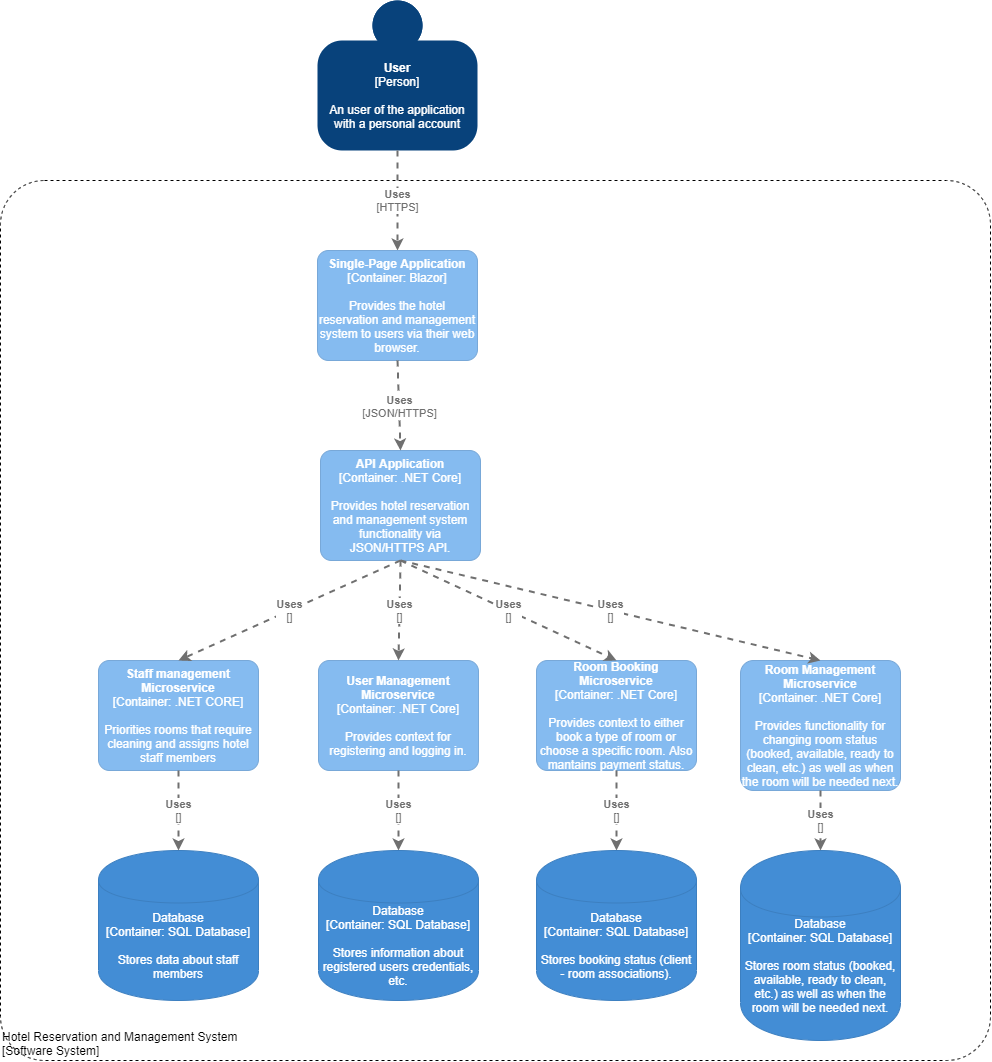

The diagram above was exported from draw.io. Its source (the exported page's mxGraphModel, read from the mxfile embedded in the PNG):
<mxGraphModel dx="2031" dy="1134" grid="1" gridSize="10" guides="1" tooltips="1" connect="1" arrows="1" fold="1" page="1" pageScale="1" pageWidth="2339" pageHeight="3300" math="0" shadow="0">
  <root>
    <mxCell id="3k0Y6X7lGQVb5qB6fMuq-0" />
    <mxCell id="3k0Y6X7lGQVb5qB6fMuq-1" parent="3k0Y6X7lGQVb5qB6fMuq-0" />
    <object placeholders="1" c4Name="Hotel Reservation and Management System" c4Type="ExecutionEnvironment" c4Application="Software System" label="&lt;div style=&quot;text-align: left&quot;&gt;%c4Name%&lt;/div&gt;&lt;div style=&quot;text-align: left&quot;&gt;[%c4Application%]&lt;/div&gt;" id="xGVH5HOLVI-D9Bz89Ccg-0">
      <mxCell style="rounded=1;whiteSpace=wrap;html=1;labelBackgroundColor=none;fillColor=none;align=left;arcSize=5;verticalAlign=bottom;metaEdit=1;metaData={&quot;c4Type&quot;:{&quot;editable&quot;:false}};points=[[0.25,0,0],[0.5,0,0],[0.75,0,0],[1,0.25,0],[1,0.5,0],[1,0.75,0],[0.75,1,0],[0.5,1,0],[0.25,1,0],[0,0.75,0],[0,0.5,0],[0,0.25,0]];dashed=1;" parent="3k0Y6X7lGQVb5qB6fMuq-1" vertex="1">
        <mxGeometry x="350" y="300" width="990" height="880" as="geometry" />
      </mxCell>
    </object>
    <object placeholders="1" c4Name="User" c4Type="Person" c4Description="An user of the application with a personal account" label="&lt;b&gt;%c4Name%&lt;/b&gt;&lt;div&gt;[%c4Type%]&lt;/div&gt;&lt;br&gt;&lt;div&gt;%c4Description%&lt;/div&gt;" id="xGVH5HOLVI-D9Bz89Ccg-1">
      <mxCell style="html=1;dashed=0;whitespace=wrap;fillColor=#08427b;strokeColor=none;fontColor=#ffffff;shape=mxgraph.c4.person;align=center;metaEdit=1;points=[[0.5,0,0],[1,0.5,0],[1,0.75,0],[0.75,1,0],[0.5,1,0],[0.25,1,0],[0,0.75,0],[0,0.5,0]];metaData={&quot;c4Type&quot;:{&quot;editable&quot;:false}};whiteSpace=wrap;" parent="3k0Y6X7lGQVb5qB6fMuq-1" vertex="1">
        <mxGeometry x="667" y="120" width="160" height="150" as="geometry" />
      </mxCell>
    </object>
    <object placeholders="1" c4Type="Relationship" c4Technology="HTTPS" c4Description="Uses" label="&lt;div style=&quot;text-align: left&quot;&gt;&lt;div style=&quot;text-align: center&quot;&gt;&lt;b&gt;%c4Description%&lt;/b&gt;&lt;/div&gt;&lt;div style=&quot;text-align: center&quot;&gt;[%c4Technology%]&lt;/div&gt;&lt;/div&gt;" id="xGVH5HOLVI-D9Bz89Ccg-2">
      <mxCell style="edgeStyle=none;rounded=0;html=1;jettySize=auto;orthogonalLoop=1;strokeColor=#707070;strokeWidth=2;fontColor=#707070;jumpStyle=none;dashed=1;metaEdit=1;metaData={&quot;c4Type&quot;:{&quot;editable&quot;:false}};exitX=0.5;exitY=1;exitDx=0;exitDy=0;exitPerimeter=0;entryX=0.5;entryY=0;entryDx=0;entryDy=0;entryPerimeter=0;" parent="3k0Y6X7lGQVb5qB6fMuq-1" source="xGVH5HOLVI-D9Bz89Ccg-1" target="xGVH5HOLVI-D9Bz89Ccg-6" edge="1">
        <mxGeometry width="160" relative="1" as="geometry">
          <mxPoint x="180" y="330" as="sourcePoint" />
          <mxPoint x="400" y="369.9999999999998" as="targetPoint" />
        </mxGeometry>
      </mxCell>
    </object>
    <object placeholders="1" c4Name="API Application&#10;" c4Type="Container" c4Technology=".NET Core" c4Description="Provides hotel reservation and management system functionality via JSON/HTTPS API." label="&lt;b&gt;%c4Name%&lt;/b&gt;&lt;div&gt;[%c4Type%: %c4Technology%]&lt;/div&gt;&lt;br&gt;&lt;div&gt;%c4Description%&lt;/div&gt;" id="xGVH5HOLVI-D9Bz89Ccg-5">
      <mxCell style="rounded=1;whiteSpace=wrap;html=1;labelBackgroundColor=none;fillColor=#85BBF0;fontColor=#ffffff;align=center;arcSize=10;strokeColor=#78A8D8;metaEdit=1;metaData={&quot;c4Type&quot;:{&quot;editable&quot;:false}};points=[[0.25,0,0],[0.5,0,0],[0.75,0,0],[1,0.25,0],[1,0.5,0],[1,0.75,0],[0.75,1,0],[0.5,1,0],[0.25,1,0],[0,0.75,0],[0,0.5,0],[0,0.25,0]];" parent="3k0Y6X7lGQVb5qB6fMuq-1" vertex="1">
        <mxGeometry x="670" y="570" width="160" height="110.00000000000001" as="geometry" />
      </mxCell>
    </object>
    <object placeholders="1" c4Name="Single-Page Application" c4Type="Container" c4Technology="Blazor" c4Description="Provides the hotel reservation and management system to users via their web browser." label="&lt;b&gt;%c4Name%&lt;/b&gt;&lt;div&gt;[%c4Type%: %c4Technology%]&lt;/div&gt;&lt;br&gt;&lt;div&gt;%c4Description%&lt;/div&gt;" id="xGVH5HOLVI-D9Bz89Ccg-6">
      <mxCell style="rounded=1;whiteSpace=wrap;html=1;labelBackgroundColor=none;fillColor=#85BBF0;fontColor=#ffffff;align=center;arcSize=10;strokeColor=#78A8D8;metaEdit=1;metaData={&quot;c4Type&quot;:{&quot;editable&quot;:false}};points=[[0.25,0,0],[0.5,0,0],[0.75,0,0],[1,0.25,0],[1,0.5,0],[1,0.75,0],[0.75,1,0],[0.5,1,0],[0.25,1,0],[0,0.75,0],[0,0.5,0],[0,0.25,0]];" parent="3k0Y6X7lGQVb5qB6fMuq-1" vertex="1">
        <mxGeometry x="667" y="370" width="160" height="110.00000000000001" as="geometry" />
      </mxCell>
    </object>
    <object placeholders="1" c4Type="Relationship" c4Technology="JSON/HTTPS" c4Description="Uses" label="&lt;div style=&quot;text-align: left&quot;&gt;&lt;div style=&quot;text-align: center&quot;&gt;&lt;b&gt;%c4Description%&lt;/b&gt;&lt;/div&gt;&lt;div style=&quot;text-align: center&quot;&gt;[%c4Technology%]&lt;/div&gt;&lt;/div&gt;" id="xGVH5HOLVI-D9Bz89Ccg-8">
      <mxCell style="edgeStyle=none;rounded=0;html=1;entryX=0.5;entryY=0;jettySize=auto;orthogonalLoop=1;strokeColor=#707070;strokeWidth=2;fontColor=#707070;jumpStyle=none;dashed=1;metaEdit=1;metaData={&quot;c4Type&quot;:{&quot;editable&quot;:false}};exitX=0.5;exitY=1;exitDx=0;exitDy=0;exitPerimeter=0;entryDx=0;entryDy=0;entryPerimeter=0;" parent="3k0Y6X7lGQVb5qB6fMuq-1" source="xGVH5HOLVI-D9Bz89Ccg-6" target="xGVH5HOLVI-D9Bz89Ccg-5" edge="1">
        <mxGeometry width="160" relative="1" as="geometry">
          <mxPoint x="700" y="500" as="sourcePoint" />
          <mxPoint x="860" y="500" as="targetPoint" />
        </mxGeometry>
      </mxCell>
    </object>
    <object placeholders="1" c4Type="Database" c4Technology="SQL Database" c4Description="Stores data about staff members" label="%c4Type%&lt;div&gt;[Container:&amp;nbsp;%c4Technology%]&lt;/div&gt;&lt;br&gt;&lt;div&gt;%c4Description%&lt;/div&gt;" id="_tqpezX8Uv5bN1SsXBd7-0">
      <mxCell style="shape=cylinder;whiteSpace=wrap;html=1;boundedLbl=1;rounded=0;labelBackgroundColor=none;fillColor=#438DD5;fontSize=12;fontColor=#ffffff;align=center;strokeColor=#3C7FC0;metaEdit=1;points=[[0.5,0,0],[1,0.25,0],[1,0.5,0],[1,0.75,0],[0.5,1,0],[0,0.75,0],[0,0.5,0],[0,0.25,0]];metaData={&quot;c4Type&quot;:{&quot;editable&quot;:false}};" parent="3k0Y6X7lGQVb5qB6fMuq-1" vertex="1">
        <mxGeometry x="448" y="970" width="160" height="150" as="geometry" />
      </mxCell>
    </object>
    <object placeholders="1" c4Name="Staff management Microservice" c4Type="Container" c4Technology=".NET CORE" c4Description="Priorities rooms that require cleaning and assigns hotel staff members" label="&lt;b&gt;%c4Name%&lt;/b&gt;&lt;div&gt;[%c4Type%: %c4Technology%]&lt;/div&gt;&lt;br&gt;&lt;div&gt;%c4Description%&lt;/div&gt;" id="_tqpezX8Uv5bN1SsXBd7-1">
      <mxCell style="rounded=1;whiteSpace=wrap;html=1;labelBackgroundColor=none;fillColor=#85BBF0;fontColor=#ffffff;align=center;arcSize=10;strokeColor=#78A8D8;metaEdit=1;metaData={&quot;c4Type&quot;:{&quot;editable&quot;:false}};points=[[0.25,0,0],[0.5,0,0],[0.75,0,0],[1,0.25,0],[1,0.5,0],[1,0.75,0],[0.75,1,0],[0.5,1,0],[0.25,1,0],[0,0.75,0],[0,0.5,0],[0,0.25,0]];" parent="3k0Y6X7lGQVb5qB6fMuq-1" vertex="1">
        <mxGeometry x="448" y="780" width="160" height="110.00000000000001" as="geometry" />
      </mxCell>
    </object>
    <object placeholders="1" c4Type="Relationship" c4Technology="" c4Description="Uses" label="&lt;div style=&quot;text-align: left&quot;&gt;&lt;div style=&quot;text-align: center&quot;&gt;&lt;b&gt;%c4Description%&lt;/b&gt;&lt;/div&gt;&lt;div style=&quot;text-align: center&quot;&gt;[%c4Technology%]&lt;/div&gt;&lt;/div&gt;" id="_tqpezX8Uv5bN1SsXBd7-2">
      <mxCell style="edgeStyle=none;rounded=0;html=1;jettySize=auto;orthogonalLoop=1;strokeColor=#707070;strokeWidth=2;fontColor=#707070;jumpStyle=none;dashed=1;metaEdit=1;metaData={&quot;c4Type&quot;:{&quot;editable&quot;:false}};exitX=0.5;exitY=1;exitDx=0;exitDy=0;exitPerimeter=0;entryX=0.5;entryY=0;entryDx=0;entryDy=0;entryPerimeter=0;" parent="3k0Y6X7lGQVb5qB6fMuq-1" source="_tqpezX8Uv5bN1SsXBd7-1" target="_tqpezX8Uv5bN1SsXBd7-0" edge="1">
        <mxGeometry width="160" relative="1" as="geometry">
          <mxPoint x="448" y="710" as="sourcePoint" />
          <mxPoint x="608" y="710" as="targetPoint" />
        </mxGeometry>
      </mxCell>
    </object>
    <object placeholders="1" c4Name="User Management Microservice" c4Type="Container" c4Technology=".NET Core" c4Description="Provides context for registering and logging in." label="&lt;b&gt;%c4Name%&lt;/b&gt;&lt;div&gt;[%c4Type%: %c4Technology%]&lt;/div&gt;&lt;br&gt;&lt;div&gt;%c4Description%&lt;/div&gt;" id="_tqpezX8Uv5bN1SsXBd7-3">
      <mxCell style="rounded=1;whiteSpace=wrap;html=1;labelBackgroundColor=none;fillColor=#85BBF0;fontColor=#ffffff;align=center;arcSize=10;strokeColor=#78A8D8;metaEdit=1;metaData={&quot;c4Type&quot;:{&quot;editable&quot;:false}};points=[[0.25,0,0],[0.5,0,0],[0.75,0,0],[1,0.25,0],[1,0.5,0],[1,0.75,0],[0.75,1,0],[0.5,1,0],[0.25,1,0],[0,0.75,0],[0,0.5,0],[0,0.25,0]];" parent="3k0Y6X7lGQVb5qB6fMuq-1" vertex="1">
        <mxGeometry x="668" y="780" width="160" height="110.00000000000001" as="geometry" />
      </mxCell>
    </object>
    <object placeholders="1" c4Type="Relationship" c4Technology="" c4Description="Uses" label="&lt;div style=&quot;text-align: left&quot;&gt;&lt;div style=&quot;text-align: center&quot;&gt;&lt;b&gt;%c4Description%&lt;/b&gt;&lt;/div&gt;&lt;div style=&quot;text-align: center&quot;&gt;[%c4Technology%]&lt;/div&gt;&lt;/div&gt;" id="_tqpezX8Uv5bN1SsXBd7-4">
      <mxCell style="edgeStyle=none;rounded=0;html=1;jettySize=auto;orthogonalLoop=1;strokeColor=#707070;strokeWidth=2;fontColor=#707070;jumpStyle=none;dashed=1;metaEdit=1;metaData={&quot;c4Type&quot;:{&quot;editable&quot;:false}};exitX=0.5;exitY=1;exitDx=0;exitDy=0;exitPerimeter=0;entryX=0.5;entryY=0;entryDx=0;entryDy=0;entryPerimeter=0;" parent="3k0Y6X7lGQVb5qB6fMuq-1" source="_tqpezX8Uv5bN1SsXBd7-3" target="_tqpezX8Uv5bN1SsXBd7-7" edge="1">
        <mxGeometry width="160" relative="1" as="geometry">
          <mxPoint x="658" y="810" as="sourcePoint" />
          <mxPoint x="818" y="810" as="targetPoint" />
        </mxGeometry>
      </mxCell>
    </object>
    <object placeholders="1" c4Name="Room Booking Microservice" c4Type="Container" c4Technology=".NET Core" c4Description="Provides context to either book a type of room or choose a specific room. Also mantains payment status." label="&lt;b&gt;%c4Name%&lt;/b&gt;&lt;div&gt;[%c4Type%: %c4Technology%]&lt;/div&gt;&lt;br&gt;&lt;div&gt;%c4Description%&lt;/div&gt;" id="_tqpezX8Uv5bN1SsXBd7-5">
      <mxCell style="rounded=1;whiteSpace=wrap;html=1;labelBackgroundColor=none;fillColor=#85BBF0;fontColor=#ffffff;align=center;arcSize=10;strokeColor=#78A8D8;metaEdit=1;metaData={&quot;c4Type&quot;:{&quot;editable&quot;:false}};points=[[0.25,0,0],[0.5,0,0],[0.75,0,0],[1,0.25,0],[1,0.5,0],[1,0.75,0],[0.75,1,0],[0.5,1,0],[0.25,1,0],[0,0.75,0],[0,0.5,0],[0,0.25,0]];" parent="3k0Y6X7lGQVb5qB6fMuq-1" vertex="1">
        <mxGeometry x="886" y="780" width="160" height="110.00000000000001" as="geometry" />
      </mxCell>
    </object>
    <object placeholders="1" c4Type="Relationship" c4Technology="" c4Description="Uses" label="&lt;div style=&quot;text-align: left&quot;&gt;&lt;div style=&quot;text-align: center&quot;&gt;&lt;b&gt;%c4Description%&lt;/b&gt;&lt;/div&gt;&lt;div style=&quot;text-align: center&quot;&gt;[%c4Technology%]&lt;/div&gt;&lt;/div&gt;" id="_tqpezX8Uv5bN1SsXBd7-6">
      <mxCell style="edgeStyle=none;rounded=0;html=1;jettySize=auto;orthogonalLoop=1;strokeColor=#707070;strokeWidth=2;fontColor=#707070;jumpStyle=none;dashed=1;metaEdit=1;metaData={&quot;c4Type&quot;:{&quot;editable&quot;:false}};exitX=0.5;exitY=1;exitDx=0;exitDy=0;exitPerimeter=0;entryX=0.5;entryY=0;entryDx=0;entryDy=0;entryPerimeter=0;" parent="3k0Y6X7lGQVb5qB6fMuq-1" source="_tqpezX8Uv5bN1SsXBd7-5" target="_tqpezX8Uv5bN1SsXBd7-8" edge="1">
        <mxGeometry width="160" relative="1" as="geometry">
          <mxPoint x="558" y="820" as="sourcePoint" />
          <mxPoint x="718" y="820" as="targetPoint" />
        </mxGeometry>
      </mxCell>
    </object>
    <object placeholders="1" c4Type="Database" c4Technology="SQL Database" c4Description="Stores information about registered users credentials, etc." label="%c4Type%&lt;div&gt;[Container:&amp;nbsp;%c4Technology%]&lt;/div&gt;&lt;br&gt;&lt;div&gt;%c4Description%&lt;/div&gt;" id="_tqpezX8Uv5bN1SsXBd7-7">
      <mxCell style="shape=cylinder;whiteSpace=wrap;html=1;boundedLbl=1;rounded=0;labelBackgroundColor=none;fillColor=#438DD5;fontSize=12;fontColor=#ffffff;align=center;strokeColor=#3C7FC0;metaEdit=1;points=[[0.5,0,0],[1,0.25,0],[1,0.5,0],[1,0.75,0],[0.5,1,0],[0,0.75,0],[0,0.5,0],[0,0.25,0]];metaData={&quot;c4Type&quot;:{&quot;editable&quot;:false}};" parent="3k0Y6X7lGQVb5qB6fMuq-1" vertex="1">
        <mxGeometry x="668" y="970" width="160" height="150" as="geometry" />
      </mxCell>
    </object>
    <object placeholders="1" c4Type="Database" c4Technology="SQL Database" c4Description="Stores booking status (client - room associations)." label="%c4Type%&lt;div&gt;[Container:&amp;nbsp;%c4Technology%]&lt;/div&gt;&lt;br&gt;&lt;div&gt;%c4Description%&lt;/div&gt;" id="_tqpezX8Uv5bN1SsXBd7-8">
      <mxCell style="shape=cylinder;whiteSpace=wrap;html=1;boundedLbl=1;rounded=0;labelBackgroundColor=none;fillColor=#438DD5;fontSize=12;fontColor=#ffffff;align=center;strokeColor=#3C7FC0;metaEdit=1;points=[[0.5,0,0],[1,0.25,0],[1,0.5,0],[1,0.75,0],[0.5,1,0],[0,0.75,0],[0,0.5,0],[0,0.25,0]];metaData={&quot;c4Type&quot;:{&quot;editable&quot;:false}};" parent="3k0Y6X7lGQVb5qB6fMuq-1" vertex="1">
        <mxGeometry x="886" y="970" width="160" height="150" as="geometry" />
      </mxCell>
    </object>
    <object placeholders="1" c4Type="Relationship" c4Technology="" c4Description="Uses" label="&lt;div style=&quot;text-align: left&quot;&gt;&lt;div style=&quot;text-align: center&quot;&gt;&lt;b&gt;%c4Description%&lt;/b&gt;&lt;/div&gt;&lt;div style=&quot;text-align: center&quot;&gt;[%c4Technology%]&lt;/div&gt;&lt;/div&gt;" id="XR-jeQAtZzJWn0SRuNbV-0">
      <mxCell style="edgeStyle=none;rounded=0;html=1;jettySize=auto;orthogonalLoop=1;strokeColor=#707070;strokeWidth=2;fontColor=#707070;jumpStyle=none;dashed=1;metaEdit=1;metaData={&quot;c4Type&quot;:{&quot;editable&quot;:false}};exitX=0.5;exitY=1;exitDx=0;exitDy=0;exitPerimeter=0;entryX=0.5;entryY=0;entryDx=0;entryDy=0;entryPerimeter=0;" parent="3k0Y6X7lGQVb5qB6fMuq-1" target="_tqpezX8Uv5bN1SsXBd7-1" edge="1">
        <mxGeometry width="160" relative="1" as="geometry">
          <mxPoint x="750" y="680" as="sourcePoint" />
          <mxPoint x="530" y="770" as="targetPoint" />
        </mxGeometry>
      </mxCell>
    </object>
    <object placeholders="1" c4Type="Relationship" c4Technology="" c4Description="Uses" label="&lt;div style=&quot;text-align: left&quot;&gt;&lt;div style=&quot;text-align: center&quot;&gt;&lt;b&gt;%c4Description%&lt;/b&gt;&lt;/div&gt;&lt;div style=&quot;text-align: center&quot;&gt;[%c4Technology%]&lt;/div&gt;&lt;/div&gt;" id="XR-jeQAtZzJWn0SRuNbV-1">
      <mxCell style="edgeStyle=none;rounded=0;html=1;jettySize=auto;orthogonalLoop=1;strokeColor=#707070;strokeWidth=2;fontColor=#707070;jumpStyle=none;dashed=1;metaEdit=1;metaData={&quot;c4Type&quot;:{&quot;editable&quot;:false}};entryX=0.5;entryY=0;entryDx=0;entryDy=0;entryPerimeter=0;" parent="3k0Y6X7lGQVb5qB6fMuq-1" target="_tqpezX8Uv5bN1SsXBd7-3" edge="1">
        <mxGeometry width="160" relative="1" as="geometry">
          <mxPoint x="750" y="680" as="sourcePoint" />
          <mxPoint x="538" y="789.9999999999998" as="targetPoint" />
        </mxGeometry>
      </mxCell>
    </object>
    <object placeholders="1" c4Type="Relationship" c4Technology="" c4Description="Uses" label="&lt;div style=&quot;text-align: left&quot;&gt;&lt;div style=&quot;text-align: center&quot;&gt;&lt;b&gt;%c4Description%&lt;/b&gt;&lt;/div&gt;&lt;div style=&quot;text-align: center&quot;&gt;[%c4Technology%]&lt;/div&gt;&lt;/div&gt;" id="XR-jeQAtZzJWn0SRuNbV-2">
      <mxCell style="edgeStyle=none;rounded=0;html=1;jettySize=auto;orthogonalLoop=1;strokeColor=#707070;strokeWidth=2;fontColor=#707070;jumpStyle=none;dashed=1;metaEdit=1;metaData={&quot;c4Type&quot;:{&quot;editable&quot;:false}};entryX=0.5;entryY=0;entryDx=0;entryDy=0;entryPerimeter=0;exitX=0.5;exitY=1;exitDx=0;exitDy=0;exitPerimeter=0;" parent="3k0Y6X7lGQVb5qB6fMuq-1" source="xGVH5HOLVI-D9Bz89Ccg-5" target="_tqpezX8Uv5bN1SsXBd7-5" edge="1">
        <mxGeometry width="160" relative="1" as="geometry">
          <mxPoint x="759.9999999999995" y="689.9999999999998" as="sourcePoint" />
          <mxPoint x="758" y="789.9999999999998" as="targetPoint" />
        </mxGeometry>
      </mxCell>
    </object>
    <object placeholders="1" c4Name="Room Management Microservice" c4Type="Container" c4Technology=".NET Core" c4Description="Provides functionality for changing room status (booked, available, ready to clean, etc.) as well as when the room will be needed next." label="&lt;b&gt;%c4Name%&lt;/b&gt;&lt;div&gt;[%c4Type%: %c4Technology%]&lt;/div&gt;&lt;br&gt;&lt;div&gt;%c4Description%&lt;/div&gt;" id="sKIqL6sRs8n6-tkXksO8-0">
      <mxCell style="rounded=1;whiteSpace=wrap;html=1;labelBackgroundColor=none;fillColor=#85BBF0;fontColor=#ffffff;align=center;arcSize=10;strokeColor=#78A8D8;metaEdit=1;metaData={&quot;c4Type&quot;:{&quot;editable&quot;:false}};points=[[0.25,0,0],[0.5,0,0],[0.75,0,0],[1,0.25,0],[1,0.5,0],[1,0.75,0],[0.75,1,0],[0.5,1,0],[0.25,1,0],[0,0.75,0],[0,0.5,0],[0,0.25,0]];" parent="3k0Y6X7lGQVb5qB6fMuq-1" vertex="1">
        <mxGeometry x="1090" y="780" width="160" height="130" as="geometry" />
      </mxCell>
    </object>
    <object placeholders="1" c4Type="Database" c4Technology="SQL Database" c4Description="Stores room status (booked, available, ready to clean, etc.) as well as when the room will be needed next." label="%c4Type%&lt;div&gt;[Container:&amp;nbsp;%c4Technology%]&lt;/div&gt;&lt;br&gt;&lt;div&gt;%c4Description%&lt;/div&gt;" id="sKIqL6sRs8n6-tkXksO8-1">
      <mxCell style="shape=cylinder;whiteSpace=wrap;html=1;boundedLbl=1;rounded=0;labelBackgroundColor=none;fillColor=#438DD5;fontSize=12;fontColor=#ffffff;align=center;strokeColor=#3C7FC0;metaEdit=1;points=[[0.5,0,0],[1,0.25,0],[1,0.5,0],[1,0.75,0],[0.5,1,0],[0,0.75,0],[0,0.5,0],[0,0.25,0]];metaData={&quot;c4Type&quot;:{&quot;editable&quot;:false}};" parent="3k0Y6X7lGQVb5qB6fMuq-1" vertex="1">
        <mxGeometry x="1090" y="970" width="160" height="190" as="geometry" />
      </mxCell>
    </object>
    <object placeholders="1" c4Type="Relationship" c4Technology="" c4Description="Uses" label="&lt;div style=&quot;text-align: left&quot;&gt;&lt;div style=&quot;text-align: center&quot;&gt;&lt;b&gt;%c4Description%&lt;/b&gt;&lt;/div&gt;&lt;div style=&quot;text-align: center&quot;&gt;[%c4Technology%]&lt;/div&gt;&lt;/div&gt;" id="sKIqL6sRs8n6-tkXksO8-2">
      <mxCell style="edgeStyle=none;rounded=0;html=1;jettySize=auto;orthogonalLoop=1;strokeColor=#707070;strokeWidth=2;fontColor=#707070;jumpStyle=none;dashed=1;metaEdit=1;metaData={&quot;c4Type&quot;:{&quot;editable&quot;:false}};exitX=0.5;exitY=1;exitDx=0;exitDy=0;exitPerimeter=0;entryX=0.5;entryY=0;entryDx=0;entryDy=0;entryPerimeter=0;" parent="3k0Y6X7lGQVb5qB6fMuq-1" source="sKIqL6sRs8n6-tkXksO8-0" target="sKIqL6sRs8n6-tkXksO8-1" edge="1">
        <mxGeometry width="160" relative="1" as="geometry">
          <mxPoint x="976" y="900" as="sourcePoint" />
          <mxPoint x="976" y="980" as="targetPoint" />
        </mxGeometry>
      </mxCell>
    </object>
    <object placeholders="1" c4Type="Relationship" c4Technology="" c4Description="Uses" label="&lt;div style=&quot;text-align: left&quot;&gt;&lt;div style=&quot;text-align: center&quot;&gt;&lt;b&gt;%c4Description%&lt;/b&gt;&lt;/div&gt;&lt;div style=&quot;text-align: center&quot;&gt;[%c4Technology%]&lt;/div&gt;&lt;/div&gt;" id="sKIqL6sRs8n6-tkXksO8-6">
      <mxCell style="edgeStyle=none;rounded=0;html=1;jettySize=auto;orthogonalLoop=1;strokeColor=#707070;strokeWidth=2;fontColor=#707070;jumpStyle=none;dashed=1;metaEdit=1;metaData={&quot;c4Type&quot;:{&quot;editable&quot;:false}};entryX=0.5;entryY=0;entryDx=0;entryDy=0;entryPerimeter=0;" parent="3k0Y6X7lGQVb5qB6fMuq-1" target="sKIqL6sRs8n6-tkXksO8-0" edge="1">
        <mxGeometry width="160" relative="1" as="geometry">
          <mxPoint x="750" y="680" as="sourcePoint" />
          <mxPoint x="975.9999999999995" y="790" as="targetPoint" />
        </mxGeometry>
      </mxCell>
    </object>
  </root>
</mxGraphModel>